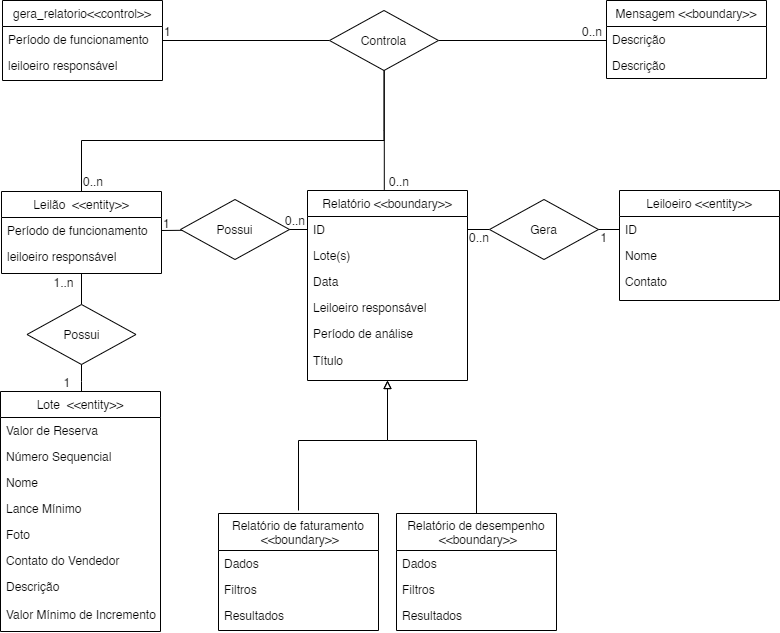

The diagram above was exported from draw.io. Its source (the exported page's mxGraphModel, read from the mxfile embedded in the PNG):
<mxGraphModel dx="-1443" dy="600" grid="1" gridSize="10" guides="1" tooltips="1" connect="1" arrows="1" fold="1" page="1" pageScale="1" pageWidth="827" pageHeight="1169" math="0" shadow="0">
  <root>
    <mxCell id="GM7JVgctA590jj6csEi0-0" />
    <mxCell id="GM7JVgctA590jj6csEi0-1" parent="GM7JVgctA590jj6csEi0-0" />
    <mxCell id="IXaEBEFKLC8uLsoNlzjR-0" value="" style="edgeStyle=orthogonalEdgeStyle;rounded=0;orthogonalLoop=1;jettySize=auto;html=1;startArrow=none;startFill=0;endArrow=none;endFill=0;entryX=0.5;entryY=1;entryDx=0;entryDy=0;" parent="GM7JVgctA590jj6csEi0-1" source="IXaEBEFKLC8uLsoNlzjR-45" target="IXaEBEFKLC8uLsoNlzjR-10" edge="1">
      <mxGeometry relative="1" as="geometry">
        <Array as="points">
          <mxPoint x="2592" y="461" />
        </Array>
      </mxGeometry>
    </mxCell>
    <mxCell id="IXaEBEFKLC8uLsoNlzjR-1" value="Lote  &lt;&lt;entity&gt;&gt;" style="swimlane;fontStyle=0;align=center;verticalAlign=top;childLayout=stackLayout;horizontal=1;startSize=26;horizontalStack=0;resizeParent=1;resizeLast=0;collapsible=1;marginBottom=0;rounded=0;shadow=0;strokeWidth=1;" parent="GM7JVgctA590jj6csEi0-1" vertex="1">
      <mxGeometry x="2511" y="501" width="160" height="240" as="geometry">
        <mxRectangle x="220" y="120" width="160" height="26" as="alternateBounds" />
      </mxGeometry>
    </mxCell>
    <mxCell id="IXaEBEFKLC8uLsoNlzjR-2" value="Valor de Reserva" style="text;align=left;verticalAlign=top;spacingLeft=4;spacingRight=4;overflow=hidden;rotatable=0;points=[[0,0.5],[1,0.5]];portConstraint=eastwest;" parent="IXaEBEFKLC8uLsoNlzjR-1" vertex="1">
      <mxGeometry y="26" width="160" height="26" as="geometry" />
    </mxCell>
    <mxCell id="IXaEBEFKLC8uLsoNlzjR-3" value="Número Sequencial" style="text;align=left;verticalAlign=top;spacingLeft=4;spacingRight=4;overflow=hidden;rotatable=0;points=[[0,0.5],[1,0.5]];portConstraint=eastwest;rounded=0;shadow=0;html=0;" parent="IXaEBEFKLC8uLsoNlzjR-1" vertex="1">
      <mxGeometry y="52" width="160" height="26" as="geometry" />
    </mxCell>
    <mxCell id="IXaEBEFKLC8uLsoNlzjR-4" value="Nome " style="text;align=left;verticalAlign=top;spacingLeft=4;spacingRight=4;overflow=hidden;rotatable=0;points=[[0,0.5],[1,0.5]];portConstraint=eastwest;rounded=0;shadow=0;html=0;" parent="IXaEBEFKLC8uLsoNlzjR-1" vertex="1">
      <mxGeometry y="78" width="160" height="26" as="geometry" />
    </mxCell>
    <mxCell id="IXaEBEFKLC8uLsoNlzjR-5" value="Lance Mínimo" style="text;align=left;verticalAlign=top;spacingLeft=4;spacingRight=4;overflow=hidden;rotatable=0;points=[[0,0.5],[1,0.5]];portConstraint=eastwest;rounded=0;shadow=0;html=0;" parent="IXaEBEFKLC8uLsoNlzjR-1" vertex="1">
      <mxGeometry y="104" width="160" height="26" as="geometry" />
    </mxCell>
    <mxCell id="IXaEBEFKLC8uLsoNlzjR-6" value="Foto" style="text;align=left;verticalAlign=top;spacingLeft=4;spacingRight=4;overflow=hidden;rotatable=0;points=[[0,0.5],[1,0.5]];portConstraint=eastwest;rounded=0;shadow=0;html=0;" parent="IXaEBEFKLC8uLsoNlzjR-1" vertex="1">
      <mxGeometry y="130" width="160" height="26" as="geometry" />
    </mxCell>
    <mxCell id="IXaEBEFKLC8uLsoNlzjR-7" value="Contato do Vendedor" style="text;align=left;verticalAlign=top;spacingLeft=4;spacingRight=4;overflow=hidden;rotatable=0;points=[[0,0.5],[1,0.5]];portConstraint=eastwest;rounded=0;shadow=0;html=0;" parent="IXaEBEFKLC8uLsoNlzjR-1" vertex="1">
      <mxGeometry y="156" width="160" height="26" as="geometry" />
    </mxCell>
    <mxCell id="IXaEBEFKLC8uLsoNlzjR-8" value="Descrição " style="text;align=left;verticalAlign=top;spacingLeft=4;spacingRight=4;overflow=hidden;rotatable=0;points=[[0,0.5],[1,0.5]];portConstraint=eastwest;rounded=0;shadow=0;html=0;" parent="IXaEBEFKLC8uLsoNlzjR-1" vertex="1">
      <mxGeometry y="182" width="160" height="28" as="geometry" />
    </mxCell>
    <mxCell id="IXaEBEFKLC8uLsoNlzjR-9" value="Valor Mínimo de Incremento" style="text;align=left;verticalAlign=top;spacingLeft=4;spacingRight=4;overflow=hidden;rotatable=0;points=[[0,0.5],[1,0.5]];portConstraint=eastwest;rounded=0;shadow=0;html=0;" parent="IXaEBEFKLC8uLsoNlzjR-1" vertex="1">
      <mxGeometry y="210" width="160" height="28" as="geometry" />
    </mxCell>
    <mxCell id="IXaEBEFKLC8uLsoNlzjR-10" value="Leilão  &lt;&lt;entity&gt;&gt;" style="swimlane;fontStyle=0;align=center;verticalAlign=top;childLayout=stackLayout;horizontal=1;startSize=26;horizontalStack=0;resizeParent=1;resizeLast=0;collapsible=1;marginBottom=0;rounded=0;shadow=0;strokeWidth=1;" parent="GM7JVgctA590jj6csEi0-1" vertex="1">
      <mxGeometry x="2512" y="301" width="160" height="82" as="geometry">
        <mxRectangle x="230" y="140" width="160" height="26" as="alternateBounds" />
      </mxGeometry>
    </mxCell>
    <mxCell id="IXaEBEFKLC8uLsoNlzjR-11" value="Período de funcionamento" style="text;align=left;verticalAlign=top;spacingLeft=4;spacingRight=4;overflow=hidden;rotatable=0;points=[[0,0.5],[1,0.5]];portConstraint=eastwest;" parent="IXaEBEFKLC8uLsoNlzjR-10" vertex="1">
      <mxGeometry y="26" width="160" height="26" as="geometry" />
    </mxCell>
    <mxCell id="IXaEBEFKLC8uLsoNlzjR-12" value="leiloeiro responsável" style="text;align=left;verticalAlign=top;spacingLeft=4;spacingRight=4;overflow=hidden;rotatable=0;points=[[0,0.5],[1,0.5]];portConstraint=eastwest;rounded=0;shadow=0;html=0;" parent="IXaEBEFKLC8uLsoNlzjR-10" vertex="1">
      <mxGeometry y="52" width="160" height="26" as="geometry" />
    </mxCell>
    <mxCell id="IXaEBEFKLC8uLsoNlzjR-13" value="1..n" style="resizable=0;align=left;verticalAlign=bottom;labelBackgroundColor=none;fontSize=12;" parent="GM7JVgctA590jj6csEi0-1" connectable="0" vertex="1">
      <mxGeometry x="2562.5" y="401" as="geometry" />
    </mxCell>
    <mxCell id="IXaEBEFKLC8uLsoNlzjR-14" value="1" style="resizable=0;align=left;verticalAlign=bottom;labelBackgroundColor=none;fontSize=12;" parent="GM7JVgctA590jj6csEi0-1" connectable="0" vertex="1">
      <mxGeometry x="2572.5" y="501" as="geometry" />
    </mxCell>
    <mxCell id="IXaEBEFKLC8uLsoNlzjR-15" style="edgeStyle=orthogonalEdgeStyle;rounded=0;orthogonalLoop=1;jettySize=auto;html=1;entryX=1;entryY=0.5;entryDx=0;entryDy=0;startArrow=none;startFill=0;endArrow=none;endFill=0;" parent="GM7JVgctA590jj6csEi0-1" source="IXaEBEFKLC8uLsoNlzjR-18" target="IXaEBEFKLC8uLsoNlzjR-11" edge="1">
      <mxGeometry relative="1" as="geometry">
        <Array as="points">
          <mxPoint x="2779" y="339" />
          <mxPoint x="2779" y="339" />
        </Array>
      </mxGeometry>
    </mxCell>
    <mxCell id="IXaEBEFKLC8uLsoNlzjR-16" style="edgeStyle=orthogonalEdgeStyle;rounded=0;orthogonalLoop=1;jettySize=auto;html=1;startArrow=block;startFill=0;endArrow=none;endFill=0;" parent="GM7JVgctA590jj6csEi0-1" source="IXaEBEFKLC8uLsoNlzjR-18" edge="1">
      <mxGeometry relative="1" as="geometry">
        <mxPoint x="2809" y="620" as="targetPoint" />
        <Array as="points">
          <mxPoint x="2898" y="550" />
          <mxPoint x="2809" y="550" />
        </Array>
      </mxGeometry>
    </mxCell>
    <mxCell id="IXaEBEFKLC8uLsoNlzjR-17" style="edgeStyle=orthogonalEdgeStyle;rounded=0;orthogonalLoop=1;jettySize=auto;html=1;entryX=0.5;entryY=0;entryDx=0;entryDy=0;startArrow=block;startFill=0;endArrow=none;endFill=0;" parent="GM7JVgctA590jj6csEi0-1" source="IXaEBEFKLC8uLsoNlzjR-18" target="IXaEBEFKLC8uLsoNlzjR-25" edge="1">
      <mxGeometry relative="1" as="geometry">
        <Array as="points">
          <mxPoint x="2898" y="550" />
          <mxPoint x="2987" y="550" />
        </Array>
      </mxGeometry>
    </mxCell>
    <mxCell id="IXaEBEFKLC8uLsoNlzjR-18" value="Relatório &lt;&lt;boundary&gt;&gt;" style="swimlane;fontStyle=0;align=center;verticalAlign=top;childLayout=stackLayout;horizontal=1;startSize=26;horizontalStack=0;resizeParent=1;resizeLast=0;collapsible=1;marginBottom=0;rounded=0;shadow=0;strokeWidth=1;" parent="GM7JVgctA590jj6csEi0-1" vertex="1">
      <mxGeometry x="2818" y="300" width="160" height="190" as="geometry">
        <mxRectangle x="230" y="140" width="160" height="26" as="alternateBounds" />
      </mxGeometry>
    </mxCell>
    <mxCell id="IXaEBEFKLC8uLsoNlzjR-19" value="ID" style="text;align=left;verticalAlign=top;spacingLeft=4;spacingRight=4;overflow=hidden;rotatable=0;points=[[0,0.5],[1,0.5]];portConstraint=eastwest;" parent="IXaEBEFKLC8uLsoNlzjR-18" vertex="1">
      <mxGeometry y="26" width="160" height="26" as="geometry" />
    </mxCell>
    <mxCell id="IXaEBEFKLC8uLsoNlzjR-20" value="Lote(s)" style="text;align=left;verticalAlign=top;spacingLeft=4;spacingRight=4;overflow=hidden;rotatable=0;points=[[0,0.5],[1,0.5]];portConstraint=eastwest;rounded=0;shadow=0;html=0;" parent="IXaEBEFKLC8uLsoNlzjR-18" vertex="1">
      <mxGeometry y="52" width="160" height="26" as="geometry" />
    </mxCell>
    <mxCell id="IXaEBEFKLC8uLsoNlzjR-21" value="Data" style="text;align=left;verticalAlign=top;spacingLeft=4;spacingRight=4;overflow=hidden;rotatable=0;points=[[0,0.5],[1,0.5]];portConstraint=eastwest;rounded=0;shadow=0;html=0;" parent="IXaEBEFKLC8uLsoNlzjR-18" vertex="1">
      <mxGeometry y="78" width="160" height="26" as="geometry" />
    </mxCell>
    <mxCell id="IXaEBEFKLC8uLsoNlzjR-22" value="Leiloeiro responsável" style="text;align=left;verticalAlign=top;spacingLeft=4;spacingRight=4;overflow=hidden;rotatable=0;points=[[0,0.5],[1,0.5]];portConstraint=eastwest;rounded=0;shadow=0;html=0;" parent="IXaEBEFKLC8uLsoNlzjR-18" vertex="1">
      <mxGeometry y="104" width="160" height="26" as="geometry" />
    </mxCell>
    <mxCell id="IXaEBEFKLC8uLsoNlzjR-23" value="Período de análise" style="text;align=left;verticalAlign=top;spacingLeft=4;spacingRight=4;overflow=hidden;rotatable=0;points=[[0,0.5],[1,0.5]];portConstraint=eastwest;rounded=0;shadow=0;html=0;" parent="IXaEBEFKLC8uLsoNlzjR-18" vertex="1">
      <mxGeometry y="130" width="160" height="26" as="geometry" />
    </mxCell>
    <mxCell id="IXaEBEFKLC8uLsoNlzjR-24" value="Título" style="text;align=left;verticalAlign=top;spacingLeft=4;spacingRight=4;overflow=hidden;rotatable=0;points=[[0,0.5],[1,0.5]];portConstraint=eastwest;rounded=0;shadow=0;html=0;" parent="GM7JVgctA590jj6csEi0-1" vertex="1">
      <mxGeometry x="2818" y="457" width="160" height="26" as="geometry" />
    </mxCell>
    <mxCell id="IXaEBEFKLC8uLsoNlzjR-25" value="Relatório de desempenho&#10; &lt;&lt;boundary&gt;&gt;" style="swimlane;fontStyle=0;align=center;verticalAlign=middle;childLayout=stackLayout;horizontal=1;startSize=37;horizontalStack=0;resizeParent=1;resizeLast=0;collapsible=1;marginBottom=0;rounded=0;shadow=0;strokeWidth=1;" parent="GM7JVgctA590jj6csEi0-1" vertex="1">
      <mxGeometry x="2907" y="623" width="160" height="117" as="geometry">
        <mxRectangle x="2128" y="543" width="160" height="26" as="alternateBounds" />
      </mxGeometry>
    </mxCell>
    <mxCell id="IXaEBEFKLC8uLsoNlzjR-26" value="Dados" style="text;align=left;verticalAlign=top;spacingLeft=4;spacingRight=4;overflow=hidden;rotatable=0;points=[[0,0.5],[1,0.5]];portConstraint=eastwest;" parent="IXaEBEFKLC8uLsoNlzjR-25" vertex="1">
      <mxGeometry y="37" width="160" height="26" as="geometry" />
    </mxCell>
    <mxCell id="IXaEBEFKLC8uLsoNlzjR-27" value="Filtros" style="text;align=left;verticalAlign=top;spacingLeft=4;spacingRight=4;overflow=hidden;rotatable=0;points=[[0,0.5],[1,0.5]];portConstraint=eastwest;rounded=0;shadow=0;html=0;" parent="IXaEBEFKLC8uLsoNlzjR-25" vertex="1">
      <mxGeometry y="63" width="160" height="26" as="geometry" />
    </mxCell>
    <mxCell id="IXaEBEFKLC8uLsoNlzjR-28" value="Resultados" style="text;align=left;verticalAlign=top;spacingLeft=4;spacingRight=4;overflow=hidden;rotatable=0;points=[[0,0.5],[1,0.5]];portConstraint=eastwest;rounded=0;shadow=0;html=0;" parent="IXaEBEFKLC8uLsoNlzjR-25" vertex="1">
      <mxGeometry y="89" width="160" height="26" as="geometry" />
    </mxCell>
    <mxCell id="IXaEBEFKLC8uLsoNlzjR-29" value="" style="edgeStyle=orthogonalEdgeStyle;rounded=0;orthogonalLoop=1;jettySize=auto;html=1;startArrow=none;startFill=0;endArrow=none;endFill=0;endSize=6;targetPerimeterSpacing=0;strokeWidth=1;entryX=1;entryY=0.5;entryDx=0;entryDy=0;exitX=0;exitY=0.5;exitDx=0;exitDy=0;" parent="GM7JVgctA590jj6csEi0-1" source="IXaEBEFKLC8uLsoNlzjR-60" target="IXaEBEFKLC8uLsoNlzjR-19" edge="1">
      <mxGeometry relative="1" as="geometry">
        <Array as="points" />
        <mxPoint x="3119" y="339" as="sourcePoint" />
        <mxPoint x="2978" y="338" as="targetPoint" />
      </mxGeometry>
    </mxCell>
    <mxCell id="IXaEBEFKLC8uLsoNlzjR-30" value="Leiloeiro &lt;&lt;entity&gt;&gt;" style="swimlane;fontStyle=0;align=center;verticalAlign=top;childLayout=stackLayout;horizontal=1;startSize=26;horizontalStack=0;resizeParent=1;resizeLast=0;collapsible=1;marginBottom=0;rounded=0;shadow=0;strokeWidth=1;" parent="GM7JVgctA590jj6csEi0-1" vertex="1">
      <mxGeometry x="3130" y="300" width="160" height="110" as="geometry">
        <mxRectangle x="230" y="140" width="160" height="26" as="alternateBounds" />
      </mxGeometry>
    </mxCell>
    <mxCell id="IXaEBEFKLC8uLsoNlzjR-31" value="ID" style="text;align=left;verticalAlign=top;spacingLeft=4;spacingRight=4;overflow=hidden;rotatable=0;points=[[0,0.5],[1,0.5]];portConstraint=eastwest;" parent="IXaEBEFKLC8uLsoNlzjR-30" vertex="1">
      <mxGeometry y="26" width="160" height="26" as="geometry" />
    </mxCell>
    <mxCell id="IXaEBEFKLC8uLsoNlzjR-32" value="Nome" style="text;align=left;verticalAlign=top;spacingLeft=4;spacingRight=4;overflow=hidden;rotatable=0;points=[[0,0.5],[1,0.5]];portConstraint=eastwest;rounded=0;shadow=0;html=0;" parent="IXaEBEFKLC8uLsoNlzjR-30" vertex="1">
      <mxGeometry y="52" width="160" height="26" as="geometry" />
    </mxCell>
    <mxCell id="IXaEBEFKLC8uLsoNlzjR-33" value="Contato" style="text;align=left;verticalAlign=top;spacingLeft=4;spacingRight=4;overflow=hidden;rotatable=0;points=[[0,0.5],[1,0.5]];portConstraint=eastwest;rounded=0;shadow=0;html=0;" parent="IXaEBEFKLC8uLsoNlzjR-30" vertex="1">
      <mxGeometry y="78" width="160" height="26" as="geometry" />
    </mxCell>
    <mxCell id="IXaEBEFKLC8uLsoNlzjR-34" value="Mensagem &lt;&lt;boundary&gt;&gt;" style="swimlane;fontStyle=0;align=center;verticalAlign=top;childLayout=stackLayout;horizontal=1;startSize=26;horizontalStack=0;resizeParent=1;resizeLast=0;collapsible=1;marginBottom=0;rounded=0;shadow=0;strokeWidth=1;" parent="GM7JVgctA590jj6csEi0-1" vertex="1">
      <mxGeometry x="3117" y="110" width="160" height="78" as="geometry">
        <mxRectangle x="230" y="140" width="160" height="26" as="alternateBounds" />
      </mxGeometry>
    </mxCell>
    <mxCell id="IXaEBEFKLC8uLsoNlzjR-35" value="Descrição" style="text;align=left;verticalAlign=top;spacingLeft=4;spacingRight=4;overflow=hidden;rotatable=0;points=[[0,0.5],[1,0.5]];portConstraint=eastwest;rounded=0;shadow=0;html=0;" parent="IXaEBEFKLC8uLsoNlzjR-34" vertex="1">
      <mxGeometry y="26" width="160" height="26" as="geometry" />
    </mxCell>
    <mxCell id="IXaEBEFKLC8uLsoNlzjR-36" value="Descrição" style="text;align=left;verticalAlign=top;spacingLeft=4;spacingRight=4;overflow=hidden;rotatable=0;points=[[0,0.5],[1,0.5]];portConstraint=eastwest;rounded=0;shadow=0;html=0;" parent="IXaEBEFKLC8uLsoNlzjR-34" vertex="1">
      <mxGeometry y="52" width="160" height="26" as="geometry" />
    </mxCell>
    <mxCell id="IXaEBEFKLC8uLsoNlzjR-37" value="Relatório de faturamento&#10; &lt;&lt;boundary&gt;&gt;" style="swimlane;fontStyle=0;align=center;verticalAlign=middle;childLayout=stackLayout;horizontal=1;startSize=37;horizontalStack=0;resizeParent=1;resizeLast=0;collapsible=1;marginBottom=0;rounded=0;shadow=0;strokeWidth=1;" parent="GM7JVgctA590jj6csEi0-1" vertex="1">
      <mxGeometry x="2729" y="623" width="160" height="117" as="geometry">
        <mxRectangle x="2128" y="543" width="160" height="26" as="alternateBounds" />
      </mxGeometry>
    </mxCell>
    <mxCell id="IXaEBEFKLC8uLsoNlzjR-38" value="Dados" style="text;align=left;verticalAlign=top;spacingLeft=4;spacingRight=4;overflow=hidden;rotatable=0;points=[[0,0.5],[1,0.5]];portConstraint=eastwest;" parent="IXaEBEFKLC8uLsoNlzjR-37" vertex="1">
      <mxGeometry y="37" width="160" height="26" as="geometry" />
    </mxCell>
    <mxCell id="IXaEBEFKLC8uLsoNlzjR-39" value="Filtros" style="text;align=left;verticalAlign=top;spacingLeft=4;spacingRight=4;overflow=hidden;rotatable=0;points=[[0,0.5],[1,0.5]];portConstraint=eastwest;rounded=0;shadow=0;html=0;" parent="IXaEBEFKLC8uLsoNlzjR-37" vertex="1">
      <mxGeometry y="63" width="160" height="26" as="geometry" />
    </mxCell>
    <mxCell id="IXaEBEFKLC8uLsoNlzjR-40" value="Resultados" style="text;align=left;verticalAlign=top;spacingLeft=4;spacingRight=4;overflow=hidden;rotatable=0;points=[[0,0.5],[1,0.5]];portConstraint=eastwest;rounded=0;shadow=0;html=0;" parent="IXaEBEFKLC8uLsoNlzjR-37" vertex="1">
      <mxGeometry y="89" width="160" height="26" as="geometry" />
    </mxCell>
    <mxCell id="IXaEBEFKLC8uLsoNlzjR-41" style="edgeStyle=orthogonalEdgeStyle;rounded=0;orthogonalLoop=1;jettySize=auto;html=1;startArrow=none;startFill=0;endArrow=none;endFill=0;" parent="GM7JVgctA590jj6csEi0-1" source="IXaEBEFKLC8uLsoNlzjR-42" target="IXaEBEFKLC8uLsoNlzjR-55" edge="1">
      <mxGeometry relative="1" as="geometry" />
    </mxCell>
    <mxCell id="IXaEBEFKLC8uLsoNlzjR-42" value="gera_relatorio&lt;&lt;control&gt;&gt;" style="swimlane;fontStyle=0;align=center;verticalAlign=top;childLayout=stackLayout;horizontal=1;startSize=26;horizontalStack=0;resizeParent=1;resizeLast=0;collapsible=1;marginBottom=0;rounded=0;shadow=0;strokeWidth=1;" parent="GM7JVgctA590jj6csEi0-1" vertex="1">
      <mxGeometry x="2513" y="110" width="160" height="80" as="geometry">
        <mxRectangle x="230" y="140" width="160" height="26" as="alternateBounds" />
      </mxGeometry>
    </mxCell>
    <mxCell id="IXaEBEFKLC8uLsoNlzjR-43" value="Período de funcionamento" style="text;align=left;verticalAlign=top;spacingLeft=4;spacingRight=4;overflow=hidden;rotatable=0;points=[[0,0.5],[1,0.5]];portConstraint=eastwest;" parent="IXaEBEFKLC8uLsoNlzjR-42" vertex="1">
      <mxGeometry y="26" width="160" height="26" as="geometry" />
    </mxCell>
    <mxCell id="IXaEBEFKLC8uLsoNlzjR-44" value="leiloeiro responsável" style="text;align=left;verticalAlign=top;spacingLeft=4;spacingRight=4;overflow=hidden;rotatable=0;points=[[0,0.5],[1,0.5]];portConstraint=eastwest;rounded=0;shadow=0;html=0;" parent="IXaEBEFKLC8uLsoNlzjR-42" vertex="1">
      <mxGeometry y="52" width="160" height="26" as="geometry" />
    </mxCell>
    <mxCell id="IXaEBEFKLC8uLsoNlzjR-45" value="Possui" style="rhombus;whiteSpace=wrap;html=1;" parent="GM7JVgctA590jj6csEi0-1" vertex="1">
      <mxGeometry x="2537.5" y="414" width="109" height="60" as="geometry" />
    </mxCell>
    <mxCell id="IXaEBEFKLC8uLsoNlzjR-46" value="" style="edgeStyle=orthogonalEdgeStyle;rounded=0;orthogonalLoop=1;jettySize=auto;html=1;startArrow=none;startFill=0;endArrow=none;endFill=0;entryX=0.5;entryY=1;entryDx=0;entryDy=0;" parent="GM7JVgctA590jj6csEi0-1" source="IXaEBEFKLC8uLsoNlzjR-1" target="IXaEBEFKLC8uLsoNlzjR-45" edge="1">
      <mxGeometry relative="1" as="geometry">
        <mxPoint x="2592" y="500.9999999999999" as="sourcePoint" />
        <mxPoint x="2651" y="481" as="targetPoint" />
        <Array as="points">
          <mxPoint x="2592" y="491" />
          <mxPoint x="2592" y="491" />
        </Array>
      </mxGeometry>
    </mxCell>
    <mxCell id="IXaEBEFKLC8uLsoNlzjR-47" value="Possui" style="rhombus;whiteSpace=wrap;html=1;" parent="GM7JVgctA590jj6csEi0-1" vertex="1">
      <mxGeometry x="2691" y="309" width="109" height="60" as="geometry" />
    </mxCell>
    <mxCell id="IXaEBEFKLC8uLsoNlzjR-48" value="0..n" style="resizable=0;align=left;verticalAlign=bottom;labelBackgroundColor=none;fontSize=12;direction=south;" parent="GM7JVgctA590jj6csEi0-1" connectable="0" vertex="1">
      <mxGeometry x="2794" y="339" as="geometry" />
    </mxCell>
    <mxCell id="IXaEBEFKLC8uLsoNlzjR-49" value="1" style="resizable=0;align=left;verticalAlign=bottom;labelBackgroundColor=none;fontSize=12;" parent="GM7JVgctA590jj6csEi0-1" connectable="0" vertex="1">
      <mxGeometry x="2672" y="342" as="geometry" />
    </mxCell>
    <mxCell id="IXaEBEFKLC8uLsoNlzjR-50" value="    1" style="resizable=0;align=left;verticalAlign=bottom;labelBackgroundColor=none;fontSize=12;" parent="GM7JVgctA590jj6csEi0-1" connectable="0" vertex="1">
      <mxGeometry x="3096" y="356" as="geometry" />
    </mxCell>
    <mxCell id="IXaEBEFKLC8uLsoNlzjR-51" value="0..n" style="resizable=0;align=left;verticalAlign=bottom;labelBackgroundColor=none;fontSize=12;" parent="GM7JVgctA590jj6csEi0-1" connectable="0" vertex="1">
      <mxGeometry x="2978" y="356" as="geometry" />
    </mxCell>
    <mxCell id="IXaEBEFKLC8uLsoNlzjR-52" style="edgeStyle=orthogonalEdgeStyle;rounded=0;orthogonalLoop=1;jettySize=auto;html=1;startArrow=none;startFill=0;endArrow=none;endFill=0;entryX=0.48;entryY=-0.004;entryDx=0;entryDy=0;entryPerimeter=0;" parent="GM7JVgctA590jj6csEi0-1" source="IXaEBEFKLC8uLsoNlzjR-55" target="IXaEBEFKLC8uLsoNlzjR-18" edge="1">
      <mxGeometry relative="1" as="geometry">
        <mxPoint x="2894.5" y="290" as="targetPoint" />
        <Array as="points">
          <mxPoint x="2895" y="240" />
        </Array>
      </mxGeometry>
    </mxCell>
    <mxCell id="IXaEBEFKLC8uLsoNlzjR-53" style="edgeStyle=orthogonalEdgeStyle;rounded=0;orthogonalLoop=1;jettySize=auto;html=1;entryX=0.5;entryY=0;entryDx=0;entryDy=0;startArrow=none;startFill=0;endArrow=none;endFill=0;" parent="GM7JVgctA590jj6csEi0-1" source="IXaEBEFKLC8uLsoNlzjR-55" target="IXaEBEFKLC8uLsoNlzjR-10" edge="1">
      <mxGeometry relative="1" as="geometry">
        <Array as="points">
          <mxPoint x="2895" y="250" />
          <mxPoint x="2592" y="250" />
        </Array>
      </mxGeometry>
    </mxCell>
    <mxCell id="IXaEBEFKLC8uLsoNlzjR-54" style="edgeStyle=orthogonalEdgeStyle;rounded=0;orthogonalLoop=1;jettySize=auto;html=1;startArrow=none;startFill=0;endArrow=none;endFill=0;" parent="GM7JVgctA590jj6csEi0-1" source="IXaEBEFKLC8uLsoNlzjR-55" edge="1">
      <mxGeometry relative="1" as="geometry">
        <mxPoint x="3117" y="150" as="targetPoint" />
        <Array as="points">
          <mxPoint x="3117" y="150" />
        </Array>
      </mxGeometry>
    </mxCell>
    <mxCell id="IXaEBEFKLC8uLsoNlzjR-55" value="Controla" style="rhombus;whiteSpace=wrap;html=1;" parent="GM7JVgctA590jj6csEi0-1" vertex="1">
      <mxGeometry x="2840" y="120" width="109" height="60" as="geometry" />
    </mxCell>
    <mxCell id="IXaEBEFKLC8uLsoNlzjR-56" value="1" style="resizable=0;align=left;verticalAlign=bottom;labelBackgroundColor=none;fontSize=12;" parent="GM7JVgctA590jj6csEi0-1" connectable="0" vertex="1">
      <mxGeometry x="2673" y="150" as="geometry" />
    </mxCell>
    <mxCell id="IXaEBEFKLC8uLsoNlzjR-57" value="0..n" style="resizable=0;align=left;verticalAlign=bottom;labelBackgroundColor=none;fontSize=12;" parent="GM7JVgctA590jj6csEi0-1" connectable="0" vertex="1">
      <mxGeometry x="3091" y="150" as="geometry" />
    </mxCell>
    <mxCell id="IXaEBEFKLC8uLsoNlzjR-58" value="0..n" style="resizable=0;align=left;verticalAlign=bottom;labelBackgroundColor=none;fontSize=12;" parent="GM7JVgctA590jj6csEi0-1" connectable="0" vertex="1">
      <mxGeometry x="2898" y="300" as="geometry" />
    </mxCell>
    <mxCell id="IXaEBEFKLC8uLsoNlzjR-59" value="0..n" style="resizable=0;align=left;verticalAlign=bottom;labelBackgroundColor=none;fontSize=12;" parent="GM7JVgctA590jj6csEi0-1" connectable="0" vertex="1">
      <mxGeometry x="2592" y="300" as="geometry" />
    </mxCell>
    <mxCell id="IXaEBEFKLC8uLsoNlzjR-60" value="Gera" style="rhombus;whiteSpace=wrap;html=1;" parent="GM7JVgctA590jj6csEi0-1" vertex="1">
      <mxGeometry x="3000" y="309" width="109" height="60" as="geometry" />
    </mxCell>
    <mxCell id="IXaEBEFKLC8uLsoNlzjR-61" value="" style="edgeStyle=orthogonalEdgeStyle;rounded=0;orthogonalLoop=1;jettySize=auto;html=1;startArrow=none;startFill=0;endArrow=none;endFill=0;endSize=6;strokeWidth=1;entryX=1;entryY=0.5;entryDx=0;entryDy=0;exitX=0;exitY=0.5;exitDx=0;exitDy=0;" parent="GM7JVgctA590jj6csEi0-1" source="IXaEBEFKLC8uLsoNlzjR-31" target="IXaEBEFKLC8uLsoNlzjR-60" edge="1">
      <mxGeometry relative="1" as="geometry">
        <Array as="points" />
        <mxPoint x="3130" y="338.9999999999999" as="sourcePoint" />
        <mxPoint x="2978" y="338.9999999999999" as="targetPoint" />
      </mxGeometry>
    </mxCell>
  </root>
</mxGraphModel>